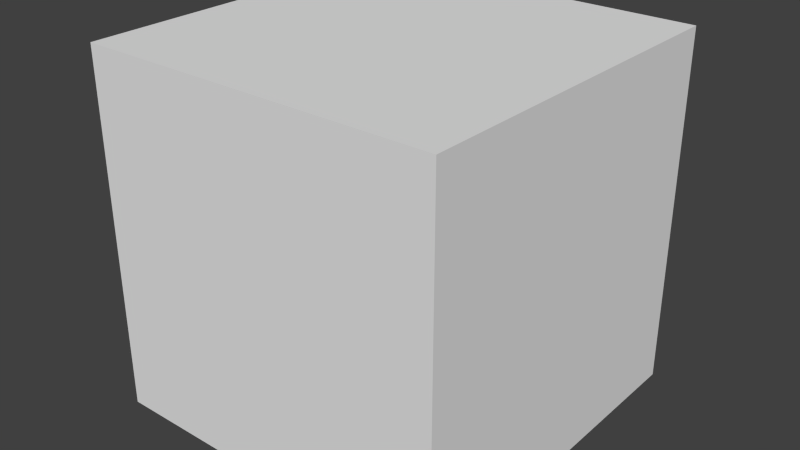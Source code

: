 # Source: cube_all_data.blend  (saved by Blender 3.0.15; exported with 4.5.12 LTS)
import bpy
from mathutils import Matrix  # noqa: F401  (used for matrix-valued properties, if any)

bpy.ops.wm.read_factory_settings(use_empty=True)
scene = bpy.context.scene
scene.name = 'Scene'

# ---- collections
col_collection_1 = bpy.data.collections.new('Collection 1'); scene.collection.children.link(col_collection_1)

# ---- world
world_world = bpy.data.worlds.new('World'); scene.world = world_world
world_world.color = (0.05088, 0.05088, 0.05088)
world_world.use_sun_shadow = False
world_world.sun_shadow_jitter_overblur = 0.0
world_world.cycles.sampling_method = 'MANUAL'
world_world.cycles.sample_map_resolution = 256

# ---- meshes
me_cube = bpy.data.meshes.new('Cube')
me_cube.from_pydata([(1.0, 1.0, -1.0), (1.0, -1.0, -1.0), (-1.0, -1.0, -1.0), (-1.0, 1.0, -1.0), (1.0, 1.0, 1.0), (1.0, -1.0, 1.0), (-1.0, -1.0, 1.0), (-1.0, 1.0, 1.0)], [], [(0, 1, 2, 3), (4, 7, 6, 5), (0, 4, 5, 1), (1, 5, 6, 2), (2, 6, 7, 3), (4, 0, 3, 7)])
_uv = me_cube.uv_layers.new(name='UVTex')
_uv.uv.foreach_set('vector', [0.5, 0.5858, 1.0, 0.2929, 0.5, 0.0, 0.0, 0.2929, 0.5, 1.0, 0.0, 0.7071, 0.5, 0.4142, 1.0, 0.7071, 0.5, 0.5858, 0.5, 1.0, 1.0, 0.7071, 1.0, 0.2929, 1.0, 0.2929, 1.0, 0.7071, 0.5, 0.4142, 0.5, 0.0, 0.5, 0.0, 0.5, 0.4142, 0.0, 0.7071, 0.0, 0.2929, 0.5, 1.0, 0.5, 0.5858, 0.0, 0.2929, 0.0, 0.7071])
_ca = me_cube.color_attributes.new('Col', 'BYTE_COLOR', 'CORNER')
_ca.data.foreach_set('color', [0.0, 1.0, 1.0, 1.0, 0.0, 1.0, 1.0, 1.0, 0.0, 1.0, 1.0, 1.0, 0.0, 1.0, 1.0, 1.0, 0.9823, 0.9823, 1.0, 1.0, 0.0, 0.0, 0.0, 1.0, 0.0, 0.0, 1.0, 1.0, 0.0, 0.0, 1.0, 1.0, 1.0, 0.0, 1.0, 1.0, 1.0, 0.9823, 1.0, 1.0, 1.0, 0.0, 1.0, 1.0, 1.0, 0.0, 1.0, 1.0, 0.0, 1.0, 1.0, 1.0, 0.0, 1.0, 1.0, 1.0, 0.0, 1.0, 1.0, 1.0, 0.0, 1.0, 1.0, 1.0, 1.0, 1.0, 1.0, 1.0, 1.0, 1.0, 1.0, 1.0, 0.0, 0.0, 0.0, 1.0, 1.0, 1.0, 1.0, 1.0, 1.0, 1.0, 1.0, 1.0, 1.0, 1.0, 1.0, 1.0, 1.0, 1.0, 1.0, 1.0, 0.0, 0.0, 0.0, 1.0])
me_cube.use_remesh_preserve_volume = False
me_cube.use_remesh_preserve_attributes = False
me_cube.use_mirror_vertex_groups = False
me_cube.update()

# ---- objects
ob_cube = bpy.data.objects.new('Cube', me_cube)

# ---- transforms, parenting, visibility, modifiers, constraints
ob_cube.location = (0.0, 0.0, 0.0)
ob_cube.lineart.crease_threshold = 0.0
_vg = ob_cube.vertex_groups.new(name='Group')

# ---- collection membership
col_collection_1.objects.link(ob_cube)

# ---- scene / render settings (as saved in the file)
scene.frame_start = 1; scene.frame_end = 250; scene.frame_set(1)
scene.render.engine = 'BLENDER_EEVEE_NEXT'
scene.render.image_settings.color_mode = 'RGB'
scene.render.image_settings.compression = 90
scene.render.resolution_percentage = 50
scene.render.dither_intensity = 0.0
scene.render.bake_margin = 2
scene.render.bake_bias = 0.0
scene.cycles.use_denoising = False
scene.cycles.samples = 10
scene.cycles.sampling_pattern = 'TABULATED_SOBOL'
scene.cycles.light_sampling_threshold = 0.0
scene.cycles.use_adaptive_sampling = False
scene.cycles.use_light_tree = False
scene.cycles.blur_glossy = 0.0
scene.cycles.volume_bounces = 1
scene.cycles.pixel_filter_type = 'GAUSSIAN'
scene.cycles.sample_clamp_indirect = 0.0
scene.view_settings.view_transform = 'Standard'
bpy.context.view_layer.update()

# ---- added for rendering (the .blend has no active camera and no usable light): camera, sun
cam_auto = bpy.data.cameras.new('AutoCamera')
cam_auto.lens = 50.0
cam_auto.sensor_width = 36.0
cam_auto.clip_end = 1000.0
ob_auto_camera = bpy.data.objects.new('AutoCamera', cam_auto)
scene.collection.objects.link(ob_auto_camera)
ob_auto_camera.location = (3.20507, -3.84609, 2.56406)
ob_auto_camera.rotation_euler = (1.09748, -7.21219e-08, 0.694738)
scene.camera = ob_auto_camera
light_auto_sun = bpy.data.lights.new('AutoSun', 'SUN')
light_auto_sun.energy = 3.0
light_auto_sun.angle = 0.0523599
ob_auto_sun = bpy.data.objects.new('AutoSun', light_auto_sun)
scene.collection.objects.link(ob_auto_sun)
ob_auto_sun.rotation_euler = (0.872665, 0.174533, 0.523599)
bpy.context.view_layer.update()
